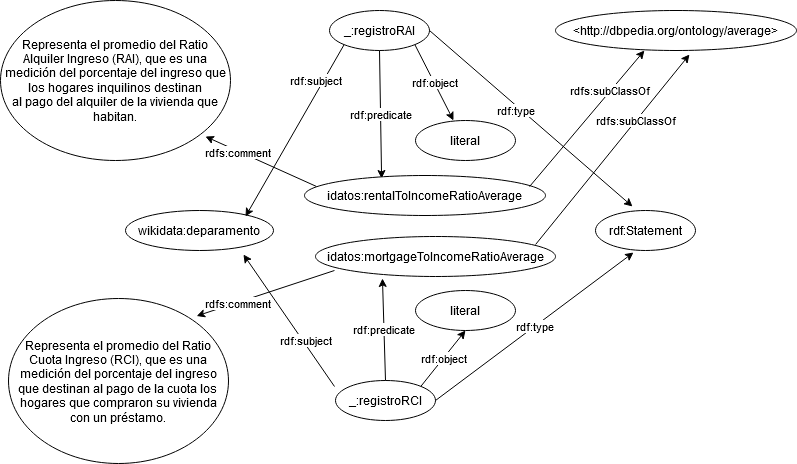

The diagram above was exported from draw.io. Its source (the exported page's mxGraphModel, read from the mxfile embedded in the PNG):
<mxGraphModel dx="2249" dy="763" grid="1" gridSize="10" guides="1" tooltips="1" connect="1" arrows="1" fold="1" page="1" pageScale="1" pageWidth="827" pageHeight="1169" math="0" shadow="0">
  <root>
    <mxCell id="0" />
    <mxCell id="1" parent="0" />
    <mxCell id="2" value="_:registroRAI" style="ellipse;whiteSpace=wrap;html=1;align=center;newEdgeStyle={&quot;edgeStyle&quot;:&quot;entityRelationEdgeStyle&quot;,&quot;startArrow&quot;:&quot;none&quot;,&quot;endArrow&quot;:&quot;none&quot;,&quot;segment&quot;:10,&quot;curved&quot;:1};treeFolding=1;treeMoving=1;" vertex="1" parent="1">
      <mxGeometry x="4" y="130" width="100" height="40" as="geometry" />
    </mxCell>
    <mxCell id="3" value="rdf:type" style="endArrow=classic;html=1;exitX=1;exitY=0.5;exitDx=0;exitDy=0;entryX=0.37;entryY=-0.1;entryDx=0;entryDy=0;entryPerimeter=0;" edge="1" source="2" target="4" parent="1">
      <mxGeometry x="-0.1262" y="-4" width="50" height="50" relative="1" as="geometry">
        <mxPoint x="204" y="280" as="sourcePoint" />
        <mxPoint x="-46" y="160" as="targetPoint" />
        <mxPoint as="offset" />
      </mxGeometry>
    </mxCell>
    <mxCell id="4" value="rdf:Statement" style="ellipse;whiteSpace=wrap;html=1;align=center;newEdgeStyle={&quot;edgeStyle&quot;:&quot;entityRelationEdgeStyle&quot;,&quot;startArrow&quot;:&quot;none&quot;,&quot;endArrow&quot;:&quot;none&quot;,&quot;segment&quot;:10,&quot;curved&quot;:1};treeFolding=1;treeMoving=1;" vertex="1" parent="1">
      <mxGeometry x="270" y="330" width="100" height="40" as="geometry" />
    </mxCell>
    <mxCell id="5" value="wikidata:deparamento" style="ellipse;whiteSpace=wrap;html=1;align=center;newEdgeStyle={&quot;edgeStyle&quot;:&quot;entityRelationEdgeStyle&quot;,&quot;startArrow&quot;:&quot;none&quot;,&quot;endArrow&quot;:&quot;none&quot;,&quot;segment&quot;:10,&quot;curved&quot;:1};treeFolding=1;treeMoving=1;" vertex="1" parent="1">
      <mxGeometry x="-200" y="330" width="148" height="40" as="geometry" />
    </mxCell>
    <mxCell id="6" value="rdf:subject" style="endArrow=classic;html=1;exitX=0;exitY=1;exitDx=0;exitDy=0;" edge="1" source="2" parent="1">
      <mxGeometry x="-0.5422" y="-7" width="50" height="50" relative="1" as="geometry">
        <mxPoint x="134.00466094067258" y="190.00213562373108" as="sourcePoint" />
        <mxPoint x="-80" y="336" as="targetPoint" />
        <mxPoint as="offset" />
      </mxGeometry>
    </mxCell>
    <mxCell id="7" value="rdf:predicate" style="endArrow=classic;html=1;exitX=0.5;exitY=1;exitDx=0;exitDy=0;entryX=0.32;entryY=0.075;entryDx=0;entryDy=0;entryPerimeter=0;" edge="1" source="2" target="9" parent="1">
      <mxGeometry width="50" height="50" relative="1" as="geometry">
        <mxPoint x="114" y="190" as="sourcePoint" />
        <mxPoint x="84" y="240" as="targetPoint" />
      </mxGeometry>
    </mxCell>
    <mxCell id="8" value="rdf:object" style="endArrow=classic;html=1;exitX=1;exitY=1;exitDx=0;exitDy=0;entryX=0.38;entryY=0;entryDx=0;entryDy=0;entryPerimeter=0;" edge="1" source="2" target="10" parent="1">
      <mxGeometry x="0.0119" width="50" height="50" relative="1" as="geometry">
        <mxPoint x="128" y="173" as="sourcePoint" />
        <mxPoint x="173" y="250" as="targetPoint" />
        <mxPoint as="offset" />
      </mxGeometry>
    </mxCell>
    <mxCell id="9" value="idatos:rentalToIncomeRatioAverage" style="ellipse;whiteSpace=wrap;html=1;align=center;newEdgeStyle={&quot;edgeStyle&quot;:&quot;entityRelationEdgeStyle&quot;,&quot;startArrow&quot;:&quot;none&quot;,&quot;endArrow&quot;:&quot;none&quot;,&quot;segment&quot;:10,&quot;curved&quot;:1};treeFolding=1;treeMoving=1;" vertex="1" parent="1">
      <mxGeometry x="-21" y="295" width="241" height="40" as="geometry" />
    </mxCell>
    <mxCell id="10" value="literal" style="ellipse;whiteSpace=wrap;html=1;align=center;newEdgeStyle={&quot;edgeStyle&quot;:&quot;entityRelationEdgeStyle&quot;,&quot;startArrow&quot;:&quot;none&quot;,&quot;endArrow&quot;:&quot;none&quot;,&quot;segment&quot;:10,&quot;curved&quot;:1};treeFolding=1;treeMoving=1;" vertex="1" parent="1">
      <mxGeometry x="90" y="240" width="100" height="40" as="geometry" />
    </mxCell>
    <mxCell id="11" value="_:registroRCI" style="ellipse;whiteSpace=wrap;html=1;align=center;newEdgeStyle={&quot;edgeStyle&quot;:&quot;entityRelationEdgeStyle&quot;,&quot;startArrow&quot;:&quot;none&quot;,&quot;endArrow&quot;:&quot;none&quot;,&quot;segment&quot;:10,&quot;curved&quot;:1};treeFolding=1;treeMoving=1;" vertex="1" parent="1">
      <mxGeometry x="10" y="500" width="100" height="40" as="geometry" />
    </mxCell>
    <mxCell id="12" value="rdf:subject" style="endArrow=classic;html=1;entryX=0.797;entryY=1.1;entryDx=0;entryDy=0;entryPerimeter=0;exitX=-0.01;exitY=0.15;exitDx=0;exitDy=0;exitPerimeter=0;" edge="1" source="11" target="5" parent="1">
      <mxGeometry x="-0.3223" y="-2" width="50" height="50" relative="1" as="geometry">
        <mxPoint x="-316.35533905932743" y="178.14213562373106" as="sourcePoint" />
        <mxPoint x="-371" y="244" as="targetPoint" />
        <mxPoint as="offset" />
      </mxGeometry>
    </mxCell>
    <mxCell id="13" value="rdf:predicate" style="endArrow=classic;html=1;exitX=0.5;exitY=0;exitDx=0;exitDy=0;entryX=0.279;entryY=1.05;entryDx=0;entryDy=0;entryPerimeter=0;" edge="1" source="11" target="15" parent="1">
      <mxGeometry width="50" height="50" relative="1" as="geometry">
        <mxPoint x="30" y="470" as="sourcePoint" />
        <mxPoint x="60" y="403" as="targetPoint" />
      </mxGeometry>
    </mxCell>
    <mxCell id="14" value="rdf:object" style="endArrow=classic;html=1;entryX=0.5;entryY=1;entryDx=0;entryDy=0;exitX=1;exitY=0;exitDx=0;exitDy=0;" edge="1" source="11" target="16" parent="1">
      <mxGeometry x="0.0119" width="50" height="50" relative="1" as="geometry">
        <mxPoint x="100" y="500" as="sourcePoint" />
        <mxPoint x="-192" y="242" as="targetPoint" />
        <mxPoint as="offset" />
      </mxGeometry>
    </mxCell>
    <mxCell id="15" value="idatos:mortgageToIncomeRatioAverage" style="ellipse;whiteSpace=wrap;html=1;align=center;newEdgeStyle={&quot;edgeStyle&quot;:&quot;entityRelationEdgeStyle&quot;,&quot;startArrow&quot;:&quot;none&quot;,&quot;endArrow&quot;:&quot;none&quot;,&quot;segment&quot;:10,&quot;curved&quot;:1};treeFolding=1;treeMoving=1;" vertex="1" parent="1">
      <mxGeometry x="-10" y="356" width="240" height="40" as="geometry" />
    </mxCell>
    <mxCell id="16" value="literal" style="ellipse;whiteSpace=wrap;html=1;align=center;newEdgeStyle={&quot;edgeStyle&quot;:&quot;entityRelationEdgeStyle&quot;,&quot;startArrow&quot;:&quot;none&quot;,&quot;endArrow&quot;:&quot;none&quot;,&quot;segment&quot;:10,&quot;curved&quot;:1};treeFolding=1;treeMoving=1;" vertex="1" parent="1">
      <mxGeometry x="90" y="410" width="100" height="40" as="geometry" />
    </mxCell>
    <mxCell id="17" value="rdf:type" style="endArrow=classic;html=1;entryX=0.38;entryY=1.05;entryDx=0;entryDy=0;entryPerimeter=0;" edge="1" target="4" parent="1">
      <mxGeometry width="50" height="50" relative="1" as="geometry">
        <mxPoint x="110" y="520" as="sourcePoint" />
        <mxPoint x="373" y="546" as="targetPoint" />
      </mxGeometry>
    </mxCell>
    <mxCell id="18" value="rdfs:subClassOf" style="endArrow=classic;html=1;exitX=0.917;exitY=0.2;exitDx=0;exitDy=0;exitPerimeter=0;entryX=0.556;entryY=1.1;entryDx=0;entryDy=0;entryPerimeter=0;" edge="1" source="15" target="21" parent="1">
      <mxGeometry x="0.3038" width="50" height="50" relative="1" as="geometry">
        <mxPoint x="212" y="360" as="sourcePoint" />
        <mxPoint x="370" y="174" as="targetPoint" />
        <mxPoint as="offset" />
      </mxGeometry>
    </mxCell>
    <mxCell id="19" value="rdfs:subClassOf" style="endArrow=classic;html=1;exitX=0.934;exitY=0.275;exitDx=0;exitDy=0;entryX=0.369;entryY=1;entryDx=0;entryDy=0;entryPerimeter=0;exitPerimeter=0;" edge="1" source="9" target="21" parent="1">
      <mxGeometry x="0.4053" y="1" width="50" height="50" relative="1" as="geometry">
        <mxPoint x="-11" y="59.5" as="sourcePoint" />
        <mxPoint x="170" y="59.5" as="targetPoint" />
        <mxPoint as="offset" />
      </mxGeometry>
    </mxCell>
    <mxCell id="20" value="Representa el promedio del Ratio Alquiler Ingreso (RAI), que es una &lt;br/&gt;medición del porcentaje del ingreso que los hogares inquilinos destinan &lt;br/&gt;al pago del alquiler de la vivienda que habitan." style="ellipse;whiteSpace=wrap;html=1;align=center;newEdgeStyle={&quot;edgeStyle&quot;:&quot;entityRelationEdgeStyle&quot;,&quot;startArrow&quot;:&quot;none&quot;,&quot;endArrow&quot;:&quot;none&quot;,&quot;segment&quot;:10,&quot;curved&quot;:1};treeFolding=1;treeMoving=1;" vertex="1" parent="1">
      <mxGeometry x="-325" y="120" width="230" height="160" as="geometry" />
    </mxCell>
    <mxCell id="21" value="&amp;lt;http://dbpedia.org/ontology/average&amp;gt;" style="ellipse;whiteSpace=wrap;html=1;align=center;newEdgeStyle={&quot;edgeStyle&quot;:&quot;entityRelationEdgeStyle&quot;,&quot;startArrow&quot;:&quot;none&quot;,&quot;endArrow&quot;:&quot;none&quot;,&quot;segment&quot;:10,&quot;curved&quot;:1};treeFolding=1;treeMoving=1;" vertex="1" parent="1">
      <mxGeometry x="230" y="130" width="241" height="40" as="geometry" />
    </mxCell>
    <mxCell id="22" value="Representa el promedio del Ratio Cuota Ingreso (RCI), que es una &lt;br/&gt;medición del porcentaje del ingreso que destinan al pago de la cuota los&lt;br/&gt; hogares que compraron su vivienda con un préstamo." style="ellipse;whiteSpace=wrap;html=1;align=center;newEdgeStyle={&quot;edgeStyle&quot;:&quot;entityRelationEdgeStyle&quot;,&quot;startArrow&quot;:&quot;none&quot;,&quot;endArrow&quot;:&quot;none&quot;,&quot;segment&quot;:10,&quot;curved&quot;:1};treeFolding=1;treeMoving=1;" vertex="1" parent="1">
      <mxGeometry x="-317" y="418" width="220" height="165" as="geometry" />
    </mxCell>
    <mxCell id="23" value="rdfs:comment" style="endArrow=classic;html=1;exitX=0.05;exitY=0.275;exitDx=0;exitDy=0;exitPerimeter=0;entryX=0.891;entryY=0.85;entryDx=0;entryDy=0;entryPerimeter=0;" edge="1" source="9" target="20" parent="1">
      <mxGeometry x="0.4053" y="1" width="50" height="50" relative="1" as="geometry">
        <mxPoint x="204.09400000000005" y="306" as="sourcePoint" />
        <mxPoint x="-140" y="280" as="targetPoint" />
        <mxPoint as="offset" />
      </mxGeometry>
    </mxCell>
    <mxCell id="24" value="rdfs:comment" style="endArrow=classic;html=1;exitX=0.079;exitY=0.85;exitDx=0;exitDy=0;exitPerimeter=0;entryX=0.855;entryY=0.106;entryDx=0;entryDy=0;entryPerimeter=0;" edge="1" source="15" target="22" parent="1">
      <mxGeometry x="0.4053" y="1" width="50" height="50" relative="1" as="geometry">
        <mxPoint x="220" y="315" as="sourcePoint" />
        <mxPoint x="377" y="450" as="targetPoint" />
        <mxPoint as="offset" />
      </mxGeometry>
    </mxCell>
  </root>
</mxGraphModel>